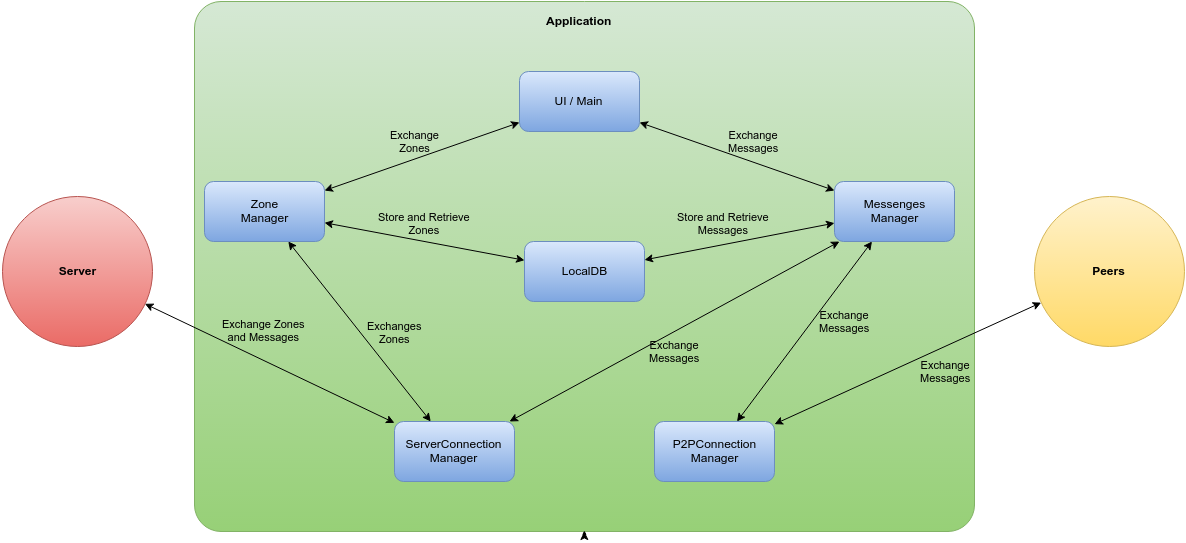

The diagram above was exported from draw.io. Its source (the exported page's mxGraphModel, read from the mxfile embedded in the PNG):
<mxGraphModel dx="2083" dy="799" grid="1" gridSize="10" guides="1" tooltips="1" connect="1" arrows="1" fold="1" page="1" pageScale="1" pageWidth="826" pageHeight="1169" background="#ffffff" math="0" shadow="0">
  <root>
    <mxCell id="0" />
    <mxCell id="1" parent="0" />
    <mxCell id="2" value="" style="rounded=1;whiteSpace=wrap;html=1;plain-green;arcSize=5;" parent="1" vertex="1">
      <mxGeometry x="-60" y="20" width="780" height="530" as="geometry" />
    </mxCell>
    <mxCell id="3" value="Server" style="ellipse;whiteSpace=wrap;html=1;plain-red;fontStyle=1" parent="1" vertex="1">
      <mxGeometry x="-252.23529411764704" y="215" width="150" height="150" as="geometry" />
    </mxCell>
    <mxCell id="4" value="Peers" style="ellipse;whiteSpace=wrap;html=1;plain-yellow;fontStyle=1" parent="1" vertex="1">
      <mxGeometry x="780" y="215.1764705882353" width="150" height="150" as="geometry" />
    </mxCell>
    <mxCell id="5" value="Application&lt;div&gt;&lt;br&gt;&lt;/div&gt;" style="text;html=1;resizable=0;points=[];autosize=1;align=left;verticalAlign=top;spacingTop=-4;fontStyle=1" parent="1" vertex="1">
      <mxGeometry x="290" y="30" width="70" height="30" as="geometry" />
    </mxCell>
    <mxCell id="16" value="Exchange&lt;div&gt;Messages&lt;/div&gt;" style="edgeStyle=none;rounded=0;html=1;startArrow=classic;startFill=1;jettySize=auto;orthogonalLoop=1;strokeWidth=1;labelBackgroundColor=none;" parent="1" source="6" target="8" edge="1">
      <mxGeometry x="0.1121" y="20" relative="1" as="geometry">
        <mxPoint as="offset" />
      </mxGeometry>
    </mxCell>
    <mxCell id="6" value="UI / Main" style="rounded=1;whiteSpace=wrap;html=1;plain-blue" parent="1" vertex="1">
      <mxGeometry x="265" y="90" width="120" height="60" as="geometry" />
    </mxCell>
    <mxCell id="7" value="LocalDB" style="rounded=1;whiteSpace=wrap;html=1;plain-blue;labelBackgroundColor=none;" parent="1" vertex="1">
      <mxGeometry x="270" y="260" width="120" height="60" as="geometry" />
    </mxCell>
    <mxCell id="14" value="Exchange&lt;div&gt;Messages&lt;/div&gt;" style="edgeStyle=none;rounded=0;html=1;startArrow=classic;startFill=1;jettySize=auto;orthogonalLoop=1;strokeWidth=1;labelBackgroundColor=none;" parent="1" source="8" target="10" edge="1">
      <mxGeometry x="-0.2844" y="26" relative="1" as="geometry">
        <mxPoint as="offset" />
      </mxGeometry>
    </mxCell>
    <mxCell id="15" value="Store and Retrieve&lt;div&gt;Messages&lt;/div&gt;" style="edgeStyle=none;rounded=0;html=1;startArrow=classic;startFill=1;jettySize=auto;orthogonalLoop=1;strokeWidth=1;labelBackgroundColor=none;" parent="1" source="8" target="7" edge="1">
      <mxGeometry x="0.1161" y="-21" relative="1" as="geometry">
        <mxPoint as="offset" />
      </mxGeometry>
    </mxCell>
    <mxCell id="8" value="Messenges&lt;div&gt;Manager&lt;/div&gt;" style="rounded=1;whiteSpace=wrap;html=1;plain-blue;labelBackgroundColor=none;" parent="1" vertex="1">
      <mxGeometry x="580" y="200" width="120" height="60" as="geometry" />
    </mxCell>
    <mxCell id="13" value="Exchange Zones&lt;div&gt;and Messages&lt;/div&gt;" style="edgeStyle=none;rounded=0;html=1;startArrow=classic;startFill=1;jettySize=auto;orthogonalLoop=1;strokeWidth=1;labelBackgroundColor=none;" parent="1" source="9" target="3" edge="1">
      <mxGeometry x="0.1333" y="-27" relative="1" as="geometry">
        <mxPoint as="offset" />
      </mxGeometry>
    </mxCell>
    <mxCell id="18" value="Exchange&lt;div&gt;Messages&lt;/div&gt;" style="edgeStyle=none;rounded=0;html=1;startArrow=classic;startFill=1;jettySize=auto;orthogonalLoop=1;strokeWidth=1;labelBackgroundColor=none;" parent="1" source="9" target="8" edge="1">
      <mxGeometry x="-0.051" y="-18" relative="1" as="geometry">
        <mxPoint as="offset" />
      </mxGeometry>
    </mxCell>
    <mxCell id="9" value="ServerConnection&lt;div&gt;Manager&lt;/div&gt;" style="rounded=1;whiteSpace=wrap;html=1;plain-blue" parent="1" vertex="1">
      <mxGeometry x="140" y="440" width="120" height="60" as="geometry" />
    </mxCell>
    <mxCell id="12" value="Exchange&lt;div&gt;Messages&lt;/div&gt;" style="rounded=0;html=1;jettySize=auto;orthogonalLoop=1;strokeWidth=1;startArrow=classic;startFill=1;labelBackgroundColor=none;" parent="1" source="10" target="4" edge="1">
      <mxGeometry x="0.2047" y="-23" relative="1" as="geometry">
        <mxPoint as="offset" />
      </mxGeometry>
    </mxCell>
    <mxCell id="10" value="P2PConnection&lt;div&gt;Manager&lt;/div&gt;" style="rounded=1;whiteSpace=wrap;html=1;plain-blue;labelBackgroundColor=none;" parent="1" vertex="1">
      <mxGeometry x="400" y="440" width="120" height="60" as="geometry" />
    </mxCell>
    <mxCell id="17" value="Exchanges&lt;div&gt;Zones&lt;/div&gt;" style="edgeStyle=none;rounded=0;html=1;startArrow=classic;startFill=1;jettySize=auto;orthogonalLoop=1;strokeWidth=1;labelBackgroundColor=none;" parent="1" source="11" target="9" edge="1">
      <mxGeometry x="0.1893" y="27" relative="1" as="geometry">
        <mxPoint as="offset" />
      </mxGeometry>
    </mxCell>
    <mxCell id="19" value="Exchange&lt;div&gt;Zones&lt;/div&gt;" style="edgeStyle=none;rounded=0;html=1;startArrow=classic;startFill=1;jettySize=auto;orthogonalLoop=1;strokeWidth=1;labelBackgroundColor=none;" parent="1" source="11" target="6" edge="1">
      <mxGeometry x="-0.0207" y="17" relative="1" as="geometry">
        <mxPoint as="offset" />
      </mxGeometry>
    </mxCell>
    <mxCell id="20" value="Store and Retrieve&lt;div&gt;Zones&lt;/div&gt;" style="edgeStyle=none;rounded=0;html=1;startArrow=classic;startFill=1;jettySize=auto;orthogonalLoop=1;strokeWidth=1;labelBackgroundColor=none;" parent="1" source="11" target="7" edge="1">
      <mxGeometry x="-0.034" y="18" relative="1" as="geometry">
        <mxPoint as="offset" />
      </mxGeometry>
    </mxCell>
    <mxCell id="11" value="Zone&lt;div&gt;Manager&lt;/div&gt;" style="rounded=1;whiteSpace=wrap;html=1;plain-blue" parent="1" vertex="1">
      <mxGeometry x="-50" y="200" width="120" height="60" as="geometry" />
    </mxCell>
    <mxCell id="21" style="edgeStyle=none;rounded=0;html=1;exitX=0.5;exitY=1;startArrow=classic;startFill=1;jettySize=auto;orthogonalLoop=1;strokeWidth=1;" parent="1" source="2" target="2" edge="1">
      <mxGeometry relative="1" as="geometry" />
    </mxCell>
  </root>
</mxGraphModel>